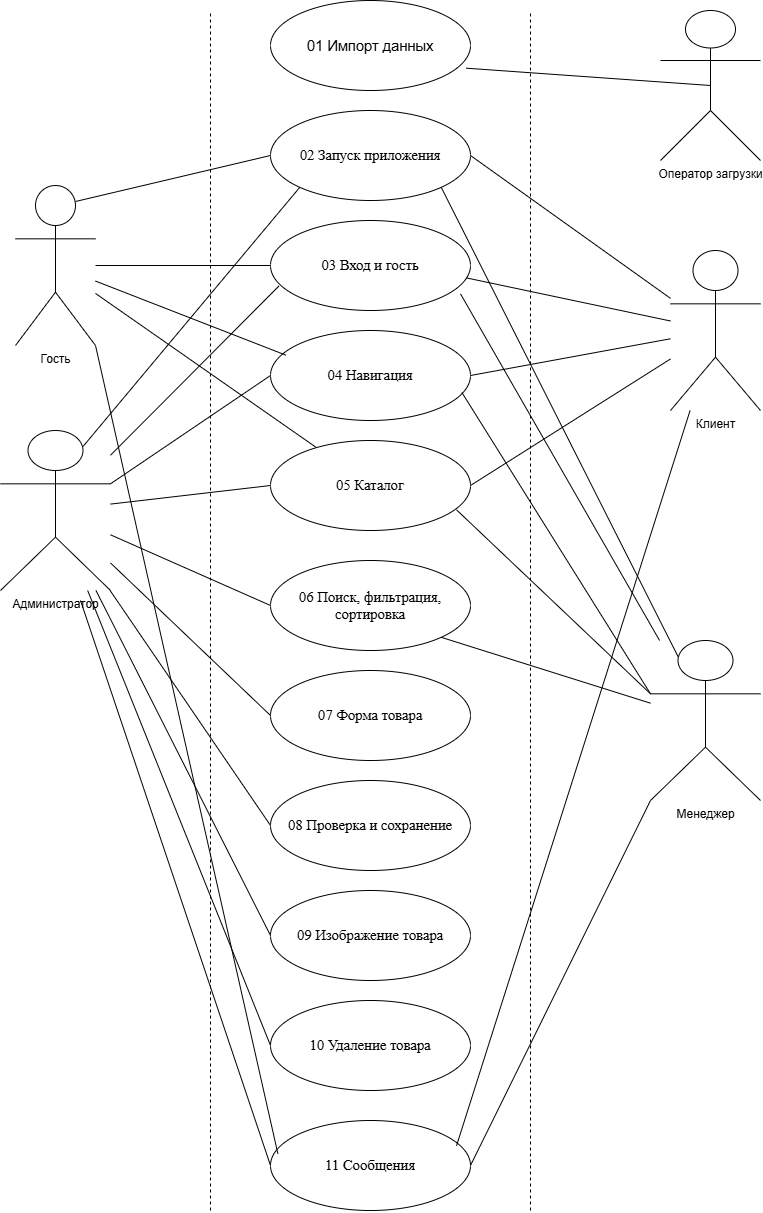

The diagram above was exported from draw.io. Its source (the exported page's mxGraphModel, read from the mxfile embedded in the PNG):
<mxGraphModel dx="1534" dy="1030" grid="1" gridSize="10" guides="1" tooltips="1" connect="1" arrows="1" fold="1" page="1" pageScale="1" pageWidth="827" pageHeight="1169" math="0" shadow="0">
  <root>
    <mxCell id="0" />
    <mxCell id="1" parent="0" />
    <mxCell id="OYSJaku50x5zGaAZGGHm-1" parent="1" style="ellipse;whiteSpace=wrap;html=1;" value="&lt;br&gt;&lt;span style=&quot;font-size:11.0pt;line-height:115%;&amp;lt;br/&amp;gt;font-family:&amp;quot;Times New Roman&amp;quot;,serif;mso-fareast-font-family:&amp;quot;Times New Roman&amp;quot;;&amp;lt;br/&amp;gt;mso-bidi-theme-font:minor-bidi;color:black;mso-ansi-language:RU;mso-fareast-language:&amp;lt;br/&amp;gt;EN-US;mso-bidi-language:AR-SA&quot;&gt;&lt;br&gt;&lt;/span&gt;&lt;div&gt;&lt;span style=&quot;font-size:11.0pt;line-height:115%;&amp;lt;br/&amp;gt;font-family:&amp;quot;Times New Roman&amp;quot;,serif;mso-fareast-font-family:&amp;quot;Times New Roman&amp;quot;;&amp;lt;br/&amp;gt;mso-bidi-theme-font:minor-bidi;color:black;mso-ansi-language:RU;mso-fareast-language:&amp;lt;br/&amp;gt;EN-US;mso-bidi-language:AR-SA&quot;&gt;01 Импорт данных&lt;/span&gt;&lt;br&gt;&lt;br&gt;&lt;br&gt;&lt;/div&gt;" vertex="1">
      <mxGeometry height="90" width="200" x="260" y="60" as="geometry" />
    </mxCell>
    <mxCell id="OYSJaku50x5zGaAZGGHm-2" parent="1" style="ellipse;whiteSpace=wrap;html=1;" value="&lt;div&gt;&lt;span style=&quot;font-size: 11pt; line-height: 115%; font-family: &amp;quot;Times New Roman&amp;quot;, serif;&quot;&gt;02 Запуск приложения&lt;/span&gt;&lt;span style=&quot;color: rgba(0, 0, 0, 0); font-family: monospace; font-size: 0px; text-align: start; text-wrap-mode: nowrap; background-color: transparent;&quot;&gt;%3CmxGraphModel%3E%3Croot%3E%3CmxCell%20id%3D%220%22%2F%3E%3CmxCell%20id%3D%221%22%20parent%3D%220%22%2F%3E%3CmxCell%20id%3D%222%22%20parent%3D%221%22%20style%3D%22ellipse%3BwhiteSpace%3Dwrap%3Bhtml%3D1%3B%22%20value%3D%22%26lt%3Bbr%26gt%3B%26lt%3Bspan%20style%3D%26quot%3Bfont-size%3A11.0pt%3Bline-height%3A115%25%3B%26amp%3Blt%3Bbr%2F%26amp%3Bgt%3Bfont-family%3A%26amp%3Bquot%3BTimes%20New%20Roman%26amp%3Bquot%3B%2Cserif%3Bmso-fareast-font-family%3A%26amp%3Bquot%3BTimes%20New%20Roman%26amp%3Bquot%3B%3B%26amp%3Blt%3Bbr%2F%26amp%3Bgt%3Bmso-bidi-theme-font%3Aminor-bidi%3Bcolor%3Ablack%3Bmso-ansi-language%3ARU%3Bmso-fareast-language%3A%26amp%3Blt%3Bbr%2F%26amp%3Bgt%3BEN-US%3Bmso-bidi-language%3AAR-SA%26quot%3B%26gt%3B%26lt%3Bbr%26gt%3B%26lt%3B%2Fspan%26gt%3B%26lt%3Bdiv%26gt%3B%26lt%3Bspan%20style%3D%26quot%3Bfont-size%3A11.0pt%3Bline-height%3A115%25%3B%26amp%3Blt%3Bbr%2F%26amp%3Bgt%3Bfont-family%3A%26amp%3Bquot%3BTimes%20New%20Roman%26amp%3Bquot%3B%2Cserif%3Bmso-fareast-font-family%3A%26amp%3Bquot%3BTimes%20New%20Roman%26amp%3Bquot%3B%3B%26amp%3Blt%3Bbr%2F%26amp%3Bgt%3Bmso-bidi-theme-font%3Aminor-bidi%3Bcolor%3Ablack%3Bmso-ansi-language%3ARU%3Bmso-fareast-language%3A%26amp%3Blt%3Bbr%2F%26amp%3Bgt%3BEN-US%3Bmso-bidi-language%3AAR-SA%26quot%3B%26gt%3B01%20%D0%98%D0%BC%D0%BF%D0%BE%D1%80%D1%82%20%D0%B4%D0%B0%D0%BD%D0%BD%D1%8B%D1%85%26lt%3B%2Fspan%26gt%3B%26lt%3Bbr%26gt%3B%26lt%3Bbr%26gt%3B%26lt%3Bbr%26gt%3B%26lt%3B%2Fdiv%26gt%3B%22%20vertex%3D%221%22%3E%3CmxGeometry%20height%3D%2290%22%20width%3D%22200%22%20x%3D%22290%22%20y%3D%22230%22%20as%3D%22geometry%22%2F%3E%3C%2FmxCell%3E%3C%2Froot%3E%3C%2FmxGraphModel%3E&lt;/span&gt;&lt;/div&gt;" vertex="1">
      <mxGeometry height="90" width="200" x="260" y="170" as="geometry" />
    </mxCell>
    <mxCell id="OYSJaku50x5zGaAZGGHm-3" parent="1" style="ellipse;whiteSpace=wrap;html=1;" value="&lt;span style=&quot;font-size: 11pt; line-height: 115%; font-family: &amp;quot;Times New Roman&amp;quot;, serif;&quot;&gt;03 Вход и гость&lt;/span&gt;" vertex="1">
      <mxGeometry height="90" width="200" x="260" y="280" as="geometry" />
    </mxCell>
    <mxCell id="OYSJaku50x5zGaAZGGHm-4" parent="1" style="ellipse;whiteSpace=wrap;html=1;" value="&lt;span style=&quot;font-size: 11pt; line-height: 115%; font-family: &amp;quot;Times New Roman&amp;quot;, serif;&quot;&gt;04 Навигация&lt;/span&gt;" vertex="1">
      <mxGeometry height="90" width="200" x="260" y="390" as="geometry" />
    </mxCell>
    <mxCell id="OYSJaku50x5zGaAZGGHm-5" parent="1" style="ellipse;whiteSpace=wrap;html=1;" value="&lt;span style=&quot;font-size: 11pt; line-height: 115%; font-family: &amp;quot;Times New Roman&amp;quot;, serif;&quot;&gt;05 Каталог&lt;/span&gt;" vertex="1">
      <mxGeometry height="90" width="200" x="260" y="500" as="geometry" />
    </mxCell>
    <mxCell id="OYSJaku50x5zGaAZGGHm-6" parent="1" style="ellipse;whiteSpace=wrap;html=1;" value="&lt;span lang=&quot;EN-US&quot; style=&quot;font-size: 11pt; line-height: 115%; font-family: &amp;quot;Times New Roman&amp;quot;, serif;&quot;&gt;06 Поиск, фильтрация, сортировка&lt;/span&gt;" vertex="1">
      <mxGeometry height="90" width="200" x="260" y="620" as="geometry" />
    </mxCell>
    <mxCell id="OYSJaku50x5zGaAZGGHm-7" parent="1" style="ellipse;whiteSpace=wrap;html=1;" value="&lt;span lang=&quot;EN-US&quot; style=&quot;font-size: 11pt; line-height: 115%; font-family: &amp;quot;Times New Roman&amp;quot;, serif;&quot;&gt;07 Форма товара&lt;/span&gt;" vertex="1">
      <mxGeometry height="90" width="200" x="260" y="730" as="geometry" />
    </mxCell>
    <mxCell id="OYSJaku50x5zGaAZGGHm-8" parent="1" style="ellipse;whiteSpace=wrap;html=1;" value="&lt;span lang=&quot;EN-US&quot; style=&quot;font-size: 11pt; line-height: 115%; font-family: &amp;quot;Times New Roman&amp;quot;, serif;&quot;&gt;08 Проверка и сохранение&lt;/span&gt;" vertex="1">
      <mxGeometry height="90" width="200" x="260" y="840" as="geometry" />
    </mxCell>
    <mxCell id="OYSJaku50x5zGaAZGGHm-9" parent="1" style="ellipse;whiteSpace=wrap;html=1;" value="&lt;span lang=&quot;EN-US&quot; style=&quot;font-size: 11pt; line-height: 115%; font-family: &amp;quot;Times New Roman&amp;quot;, serif;&quot;&gt;11 Сообщения&lt;/span&gt;" vertex="1">
      <mxGeometry height="90" width="200" x="260" y="1180" as="geometry" />
    </mxCell>
    <mxCell id="OYSJaku50x5zGaAZGGHm-10" parent="1" style="ellipse;whiteSpace=wrap;html=1;" value="&lt;span lang=&quot;EN-US&quot; style=&quot;font-size: 11pt; line-height: 115%; font-family: &amp;quot;Times New Roman&amp;quot;, serif;&quot;&gt;10 Удаление товара&lt;/span&gt;" vertex="1">
      <mxGeometry height="90" width="200" x="260" y="1060" as="geometry" />
    </mxCell>
    <mxCell id="OYSJaku50x5zGaAZGGHm-11" parent="1" style="ellipse;whiteSpace=wrap;html=1;" value="&lt;span lang=&quot;EN-US&quot; style=&quot;font-size: 11pt; line-height: 115%; font-family: &amp;quot;Times New Roman&amp;quot;, serif;&quot;&gt;09 Изображение товара&lt;/span&gt;" vertex="1">
      <mxGeometry height="90" width="200" x="260" y="950" as="geometry" />
    </mxCell>
    <mxCell id="OYSJaku50x5zGaAZGGHm-12" parent="1" style="shape=umlActor;verticalLabelPosition=bottom;verticalAlign=top;html=1;outlineConnect=0;" value="Администратор" vertex="1">
      <mxGeometry height="160" width="110" x="-10" y="490" as="geometry" />
    </mxCell>
    <mxCell id="OYSJaku50x5zGaAZGGHm-15" parent="1" style="shape=umlActor;verticalLabelPosition=bottom;verticalAlign=top;html=1;outlineConnect=0;" value="Оператор загрузки" vertex="1">
      <mxGeometry height="150" width="100" x="650" y="70" as="geometry" />
    </mxCell>
    <mxCell id="OYSJaku50x5zGaAZGGHm-16" parent="1" style="shape=umlActor;verticalLabelPosition=bottom;verticalAlign=top;html=1;outlineConnect=0;" value="Клиент" vertex="1">
      <mxGeometry height="160" width="90" x="660" y="310" as="geometry" />
    </mxCell>
    <mxCell id="OYSJaku50x5zGaAZGGHm-18" parent="1" style="shape=umlActor;verticalLabelPosition=bottom;verticalAlign=top;html=1;outlineConnect=0;" value="Менеджер" vertex="1">
      <mxGeometry height="160" width="110" x="640" y="700" as="geometry" />
    </mxCell>
    <mxCell id="OYSJaku50x5zGaAZGGHm-19" parent="1" style="shape=umlActor;verticalLabelPosition=bottom;verticalAlign=top;html=1;outlineConnect=0;" value="Гость" vertex="1">
      <mxGeometry height="160" width="80" x="5" y="245" as="geometry" />
    </mxCell>
    <mxCell id="OYSJaku50x5zGaAZGGHm-20" edge="1" parent="1" style="endArrow=none;dashed=1;html=1;rounded=0;" value="">
      <mxGeometry height="50" relative="1" width="50" as="geometry">
        <mxPoint x="520" y="1270" as="sourcePoint" />
        <mxPoint x="520" y="70" as="targetPoint" />
      </mxGeometry>
    </mxCell>
    <mxCell id="OYSJaku50x5zGaAZGGHm-21" edge="1" parent="1" style="endArrow=none;dashed=1;html=1;rounded=0;" value="">
      <mxGeometry height="50" relative="1" width="50" as="geometry">
        <mxPoint x="200" y="1270" as="sourcePoint" />
        <mxPoint x="200" y="70" as="targetPoint" />
      </mxGeometry>
    </mxCell>
    <mxCell id="OYSJaku50x5zGaAZGGHm-23" edge="1" parent="1" source="OYSJaku50x5zGaAZGGHm-3" style="endArrow=none;html=1;rounded=0;exitX=0;exitY=0.5;exitDx=0;exitDy=0;" target="OYSJaku50x5zGaAZGGHm-19" value="">
      <mxGeometry height="50" relative="1" width="50" as="geometry">
        <mxPoint x="390" y="610" as="sourcePoint" />
        <mxPoint x="440" y="560" as="targetPoint" />
      </mxGeometry>
    </mxCell>
    <mxCell id="OYSJaku50x5zGaAZGGHm-24" edge="1" parent="1" source="OYSJaku50x5zGaAZGGHm-2" style="endArrow=none;html=1;rounded=0;exitX=1;exitY=0.5;exitDx=0;exitDy=0;" target="OYSJaku50x5zGaAZGGHm-16" value="">
      <mxGeometry height="50" relative="1" width="50" as="geometry">
        <mxPoint x="570" y="900" as="sourcePoint" />
        <mxPoint x="620" y="850" as="targetPoint" />
      </mxGeometry>
    </mxCell>
    <mxCell id="OYSJaku50x5zGaAZGGHm-25" edge="1" parent="1" source="OYSJaku50x5zGaAZGGHm-1" style="endArrow=none;html=1;rounded=0;entryX=0.5;entryY=0.5;entryDx=0;entryDy=0;entryPerimeter=0;exitX=0.978;exitY=0.752;exitDx=0;exitDy=0;exitPerimeter=0;" target="OYSJaku50x5zGaAZGGHm-15" value="">
      <mxGeometry height="50" relative="1" width="50" as="geometry">
        <mxPoint x="390" y="610" as="sourcePoint" />
        <mxPoint x="440" y="560" as="targetPoint" />
      </mxGeometry>
    </mxCell>
    <mxCell id="OYSJaku50x5zGaAZGGHm-27" edge="1" parent="1" source="OYSJaku50x5zGaAZGGHm-4" style="endArrow=none;html=1;rounded=0;exitX=1;exitY=0.5;exitDx=0;exitDy=0;" target="OYSJaku50x5zGaAZGGHm-16" value="">
      <mxGeometry height="50" relative="1" width="50" as="geometry">
        <mxPoint x="390" y="610" as="sourcePoint" />
        <mxPoint x="440" y="560" as="targetPoint" />
      </mxGeometry>
    </mxCell>
    <mxCell id="OYSJaku50x5zGaAZGGHm-28" edge="1" parent="1" source="OYSJaku50x5zGaAZGGHm-9" style="endArrow=none;html=1;rounded=0;exitX=0.93;exitY=0.281;exitDx=0;exitDy=0;exitPerimeter=0;" target="OYSJaku50x5zGaAZGGHm-16" value="">
      <mxGeometry height="50" relative="1" width="50" as="geometry">
        <mxPoint x="390" y="610" as="sourcePoint" />
        <mxPoint x="440" y="560" as="targetPoint" />
      </mxGeometry>
    </mxCell>
    <mxCell id="OYSJaku50x5zGaAZGGHm-30" edge="1" parent="1" source="OYSJaku50x5zGaAZGGHm-7" style="endArrow=none;html=1;rounded=0;exitX=0;exitY=0.5;exitDx=0;exitDy=0;" target="OYSJaku50x5zGaAZGGHm-12" value="">
      <mxGeometry height="50" relative="1" width="50" as="geometry">
        <mxPoint x="390" y="610" as="sourcePoint" />
        <mxPoint x="440" y="560" as="targetPoint" />
      </mxGeometry>
    </mxCell>
    <mxCell id="OYSJaku50x5zGaAZGGHm-31" edge="1" parent="1" source="OYSJaku50x5zGaAZGGHm-12" style="endArrow=none;html=1;rounded=0;entryX=0;entryY=0.5;entryDx=0;entryDy=0;" target="OYSJaku50x5zGaAZGGHm-8" value="">
      <mxGeometry height="50" relative="1" width="50" as="geometry">
        <mxPoint x="390" y="610" as="sourcePoint" />
        <mxPoint x="440" y="560" as="targetPoint" />
      </mxGeometry>
    </mxCell>
    <mxCell id="OYSJaku50x5zGaAZGGHm-32" edge="1" parent="1" source="OYSJaku50x5zGaAZGGHm-12" style="endArrow=none;html=1;rounded=0;entryX=0;entryY=0.5;entryDx=0;entryDy=0;" target="OYSJaku50x5zGaAZGGHm-11" value="">
      <mxGeometry height="50" relative="1" width="50" as="geometry">
        <mxPoint x="390" y="610" as="sourcePoint" />
        <mxPoint x="440" y="560" as="targetPoint" />
      </mxGeometry>
    </mxCell>
    <mxCell id="OYSJaku50x5zGaAZGGHm-33" edge="1" parent="1" source="OYSJaku50x5zGaAZGGHm-12" style="endArrow=none;html=1;rounded=0;entryX=0;entryY=0.5;entryDx=0;entryDy=0;" target="OYSJaku50x5zGaAZGGHm-10" value="">
      <mxGeometry height="50" relative="1" width="50" as="geometry">
        <mxPoint x="390" y="610" as="sourcePoint" />
        <mxPoint x="440" y="560" as="targetPoint" />
      </mxGeometry>
    </mxCell>
    <mxCell id="OYSJaku50x5zGaAZGGHm-36" edge="1" parent="1" source="OYSJaku50x5zGaAZGGHm-18" style="endArrow=none;html=1;rounded=0;entryX=1;entryY=1;entryDx=0;entryDy=0;" target="OYSJaku50x5zGaAZGGHm-6" value="">
      <mxGeometry height="50" relative="1" width="50" as="geometry">
        <mxPoint x="390" y="610" as="sourcePoint" />
        <mxPoint x="440" y="560" as="targetPoint" />
      </mxGeometry>
    </mxCell>
    <mxCell id="OYSJaku50x5zGaAZGGHm-40" edge="1" parent="1" source="OYSJaku50x5zGaAZGGHm-3" style="endArrow=none;html=1;rounded=0;exitX=0.978;exitY=0.637;exitDx=0;exitDy=0;exitPerimeter=0;" target="OYSJaku50x5zGaAZGGHm-16" value="">
      <mxGeometry height="50" relative="1" width="50" as="geometry">
        <mxPoint x="380" y="530" as="sourcePoint" />
        <mxPoint x="430" y="480" as="targetPoint" />
      </mxGeometry>
    </mxCell>
    <mxCell id="OYSJaku50x5zGaAZGGHm-41" edge="1" parent="1" source="OYSJaku50x5zGaAZGGHm-5" style="endArrow=none;html=1;rounded=0;" target="OYSJaku50x5zGaAZGGHm-19" value="">
      <mxGeometry height="50" relative="1" width="50" as="geometry">
        <mxPoint x="70" y="410" as="sourcePoint" />
        <mxPoint x="120" y="360" as="targetPoint" />
      </mxGeometry>
    </mxCell>
    <mxCell id="0oDVERCdtg9ELQM3HDrx-2" edge="1" parent="1" source="OYSJaku50x5zGaAZGGHm-19" style="endArrow=none;html=1;rounded=0;exitX=0.75;exitY=0.1;exitDx=0;exitDy=0;exitPerimeter=0;entryX=0;entryY=0.5;entryDx=0;entryDy=0;" target="OYSJaku50x5zGaAZGGHm-2" value="">
      <mxGeometry height="50" relative="1" width="50" as="geometry">
        <mxPoint x="130" y="250" as="sourcePoint" />
        <mxPoint x="180" y="200" as="targetPoint" />
      </mxGeometry>
    </mxCell>
    <mxCell id="0oDVERCdtg9ELQM3HDrx-3" edge="1" parent="1" source="OYSJaku50x5zGaAZGGHm-18" style="endArrow=none;html=1;rounded=0;entryX=1;entryY=1;entryDx=0;entryDy=0;exitX=0.25;exitY=0.1;exitDx=0;exitDy=0;exitPerimeter=0;" target="OYSJaku50x5zGaAZGGHm-2" value="">
      <mxGeometry height="50" relative="1" width="50" as="geometry">
        <mxPoint x="510" y="580" as="sourcePoint" />
        <mxPoint x="560" y="530" as="targetPoint" />
      </mxGeometry>
    </mxCell>
    <mxCell id="0oDVERCdtg9ELQM3HDrx-4" edge="1" parent="1" source="OYSJaku50x5zGaAZGGHm-12" style="endArrow=none;html=1;rounded=0;exitX=0.75;exitY=0.1;exitDx=0;exitDy=0;exitPerimeter=0;entryX=0;entryY=1;entryDx=0;entryDy=0;" target="OYSJaku50x5zGaAZGGHm-2" value="">
      <mxGeometry height="50" relative="1" width="50" as="geometry">
        <mxPoint x="130" y="480" as="sourcePoint" />
        <mxPoint x="180" y="430" as="targetPoint" />
      </mxGeometry>
    </mxCell>
    <mxCell id="0oDVERCdtg9ELQM3HDrx-5" edge="1" parent="1" source="OYSJaku50x5zGaAZGGHm-12" style="endArrow=none;html=1;rounded=0;entryX=0.043;entryY=0.726;entryDx=0;entryDy=0;entryPerimeter=0;" target="OYSJaku50x5zGaAZGGHm-3" value="">
      <mxGeometry height="50" relative="1" width="50" as="geometry">
        <mxPoint x="150" y="550" as="sourcePoint" />
        <mxPoint x="200" y="500" as="targetPoint" />
      </mxGeometry>
    </mxCell>
    <mxCell id="0oDVERCdtg9ELQM3HDrx-6" edge="1" parent="1" source="OYSJaku50x5zGaAZGGHm-3" style="endArrow=none;html=1;rounded=0;exitX=0.95;exitY=0.815;exitDx=0;exitDy=0;exitPerimeter=0;" target="OYSJaku50x5zGaAZGGHm-18" value="">
      <mxGeometry height="50" relative="1" width="50" as="geometry">
        <mxPoint x="340" y="690" as="sourcePoint" />
        <mxPoint x="390" y="640" as="targetPoint" />
      </mxGeometry>
    </mxCell>
    <mxCell id="0oDVERCdtg9ELQM3HDrx-7" edge="1" parent="1" source="OYSJaku50x5zGaAZGGHm-12" style="endArrow=none;html=1;rounded=0;exitX=1;exitY=0.3333333333333333;exitDx=0;exitDy=0;exitPerimeter=0;entryX=0;entryY=0.5;entryDx=0;entryDy=0;" target="OYSJaku50x5zGaAZGGHm-4" value="">
      <mxGeometry height="50" relative="1" width="50" as="geometry">
        <mxPoint x="150" y="560" as="sourcePoint" />
        <mxPoint x="200" y="510" as="targetPoint" />
      </mxGeometry>
    </mxCell>
    <mxCell id="0oDVERCdtg9ELQM3HDrx-8" edge="1" parent="1" source="OYSJaku50x5zGaAZGGHm-12" style="endArrow=none;html=1;rounded=0;entryX=0;entryY=0.5;entryDx=0;entryDy=0;" target="OYSJaku50x5zGaAZGGHm-5" value="">
      <mxGeometry height="50" relative="1" width="50" as="geometry">
        <mxPoint x="160" y="580" as="sourcePoint" />
        <mxPoint x="210" y="530" as="targetPoint" />
      </mxGeometry>
    </mxCell>
    <mxCell id="0oDVERCdtg9ELQM3HDrx-9" edge="1" parent="1" source="OYSJaku50x5zGaAZGGHm-12" style="endArrow=none;html=1;rounded=0;entryX=0;entryY=0.5;entryDx=0;entryDy=0;" target="OYSJaku50x5zGaAZGGHm-6" value="">
      <mxGeometry height="50" relative="1" width="50" as="geometry">
        <mxPoint x="180" y="630" as="sourcePoint" />
        <mxPoint x="230" y="580" as="targetPoint" />
      </mxGeometry>
    </mxCell>
    <mxCell id="0oDVERCdtg9ELQM3HDrx-10" edge="1" parent="1" source="OYSJaku50x5zGaAZGGHm-18" style="endArrow=none;html=1;rounded=0;entryX=0.957;entryY=0.689;entryDx=0;entryDy=0;entryPerimeter=0;exitX=0;exitY=0.3333333333333333;exitDx=0;exitDy=0;exitPerimeter=0;" target="OYSJaku50x5zGaAZGGHm-4" value="">
      <mxGeometry height="50" relative="1" width="50" as="geometry">
        <mxPoint x="490" y="630" as="sourcePoint" />
        <mxPoint x="540" y="580" as="targetPoint" />
      </mxGeometry>
    </mxCell>
    <mxCell id="0oDVERCdtg9ELQM3HDrx-11" edge="1" parent="1" source="OYSJaku50x5zGaAZGGHm-19" style="endArrow=none;html=1;rounded=0;entryX=0.077;entryY=0.274;entryDx=0;entryDy=0;entryPerimeter=0;" target="OYSJaku50x5zGaAZGGHm-4" value="">
      <mxGeometry height="50" relative="1" width="50" as="geometry">
        <mxPoint x="60" y="460" as="sourcePoint" />
        <mxPoint x="110" y="410" as="targetPoint" />
      </mxGeometry>
    </mxCell>
    <mxCell id="0oDVERCdtg9ELQM3HDrx-12" edge="1" parent="1" source="OYSJaku50x5zGaAZGGHm-5" style="endArrow=none;html=1;rounded=0;entryX=0;entryY=0.3333333333333333;entryDx=0;entryDy=0;entryPerimeter=0;exitX=0.93;exitY=0.77;exitDx=0;exitDy=0;exitPerimeter=0;" target="OYSJaku50x5zGaAZGGHm-18" value="">
      <mxGeometry height="50" relative="1" width="50" as="geometry">
        <mxPoint x="480" y="830" as="sourcePoint" />
        <mxPoint x="530" y="780" as="targetPoint" />
      </mxGeometry>
    </mxCell>
    <mxCell id="0oDVERCdtg9ELQM3HDrx-13" edge="1" parent="1" source="OYSJaku50x5zGaAZGGHm-5" style="endArrow=none;html=1;rounded=0;exitX=1;exitY=0.5;exitDx=0;exitDy=0;" target="OYSJaku50x5zGaAZGGHm-16" value="">
      <mxGeometry height="50" relative="1" width="50" as="geometry">
        <mxPoint x="340" y="810" as="sourcePoint" />
        <mxPoint x="390" y="760" as="targetPoint" />
      </mxGeometry>
    </mxCell>
    <mxCell id="0oDVERCdtg9ELQM3HDrx-14" edge="1" parent="1" source="OYSJaku50x5zGaAZGGHm-9" style="endArrow=none;html=1;rounded=0;entryX=0;entryY=1;entryDx=0;entryDy=0;entryPerimeter=0;exitX=1;exitY=0.5;exitDx=0;exitDy=0;" target="OYSJaku50x5zGaAZGGHm-18" value="">
      <mxGeometry height="50" relative="1" width="50" as="geometry">
        <mxPoint x="550" y="1000" as="sourcePoint" />
        <mxPoint x="600" y="950" as="targetPoint" />
      </mxGeometry>
    </mxCell>
    <mxCell id="0oDVERCdtg9ELQM3HDrx-15" edge="1" parent="1" source="OYSJaku50x5zGaAZGGHm-9" style="endArrow=none;html=1;rounded=0;exitX=0;exitY=0.5;exitDx=0;exitDy=0;" value="">
      <mxGeometry height="50" relative="1" width="50" as="geometry">
        <mxPoint x="80" y="930" as="sourcePoint" />
        <mxPoint x="70" y="660" as="targetPoint" />
      </mxGeometry>
    </mxCell>
    <mxCell id="0oDVERCdtg9ELQM3HDrx-16" edge="1" parent="1" source="OYSJaku50x5zGaAZGGHm-9" style="endArrow=none;html=1;rounded=0;entryX=1;entryY=1;entryDx=0;entryDy=0;entryPerimeter=0;exitX=0.037;exitY=0.37;exitDx=0;exitDy=0;exitPerimeter=0;" target="OYSJaku50x5zGaAZGGHm-19" value="">
      <mxGeometry height="50" relative="1" width="50" as="geometry">
        <mxPoint x="130" y="520" as="sourcePoint" />
        <mxPoint x="180" y="470" as="targetPoint" />
      </mxGeometry>
    </mxCell>
  </root>
</mxGraphModel>